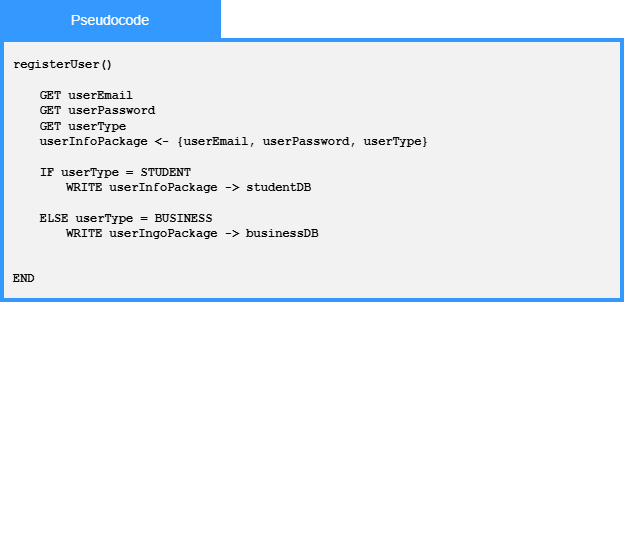

The diagram above was exported from draw.io. Its source (the exported page's mxGraphModel, read from the mxfile embedded in the PNG):
<mxGraphModel dx="771" dy="555" grid="0" gridSize="10" guides="1" tooltips="1" connect="1" arrows="1" fold="1" page="1" pageScale="1" pageWidth="850" pageHeight="1100" math="0" shadow="0">
  <root>
    <mxCell id="0" />
    <mxCell id="1" parent="0" />
    <mxCell id="r7R1UU_idEqCuL72Va4--1" parent="1" style="whiteSpace=wrap;html=1;fillColor=#F2F2F2;strokeWidth=4;strokeColor=#3399FF;" value="" vertex="1">
      <mxGeometry height="260" width="620" x="117" y="130" as="geometry" />
    </mxCell>
    <mxCell id="r7R1UU_idEqCuL72Va4--2" parent="1" style="rounded=0;whiteSpace=wrap;html=1;strokeColor=#3399FF;fillColor=#3399FF;" value="&lt;font face=&quot;Arial&quot; style=&quot;color: rgb(255, 255, 255); font-size: 14px;&quot;&gt;Pseudocode&lt;/font&gt;" vertex="1">
      <mxGeometry height="40" width="220" x="115" y="90" as="geometry" />
    </mxCell>
    <mxCell id="r7R1UU_idEqCuL72Va4--4" parent="1" style="text;html=1;whiteSpace=wrap;strokeColor=none;fillColor=none;align=left;verticalAlign=middle;rounded=0;verticalAlign=top;" value="&lt;font face=&quot;Courier New&quot;&gt;&lt;b&gt;registerUser()&lt;/b&gt;&lt;/font&gt;&lt;div&gt;&lt;font face=&quot;Courier New&quot;&gt;&lt;b&gt;&lt;br&gt;&lt;/b&gt;&lt;/font&gt;&lt;/div&gt;&lt;div&gt;&lt;b style=&quot;font-family: &amp;quot;Courier New&amp;quot;; background-color: transparent; color: light-dark(rgb(0, 0, 0), rgb(255, 255, 255));&quot;&gt;&lt;span style=&quot;white-space: pre;&quot;&gt;&#09;&lt;/span&gt;GET userEmail&lt;/b&gt;&lt;/div&gt;&lt;div&gt;&lt;div&gt;&lt;b style=&quot;font-family: &amp;quot;Courier New&amp;quot;; background-color: transparent; color: light-dark(rgb(0, 0, 0), rgb(255, 255, 255));&quot;&gt;&lt;span style=&quot;white-space: pre;&quot;&gt;&#09;&lt;/span&gt;GET userPassword&lt;/b&gt;&lt;/div&gt;&lt;/div&gt;&lt;div&gt;&lt;div&gt;&lt;b style=&quot;font-family: &amp;quot;Courier New&amp;quot;; background-color: transparent; color: light-dark(rgb(0, 0, 0), rgb(255, 255, 255));&quot;&gt;&lt;span style=&quot;white-space: pre;&quot;&gt;&#09;&lt;/span&gt;GET userType&lt;/b&gt;&lt;/div&gt;&lt;/div&gt;&lt;div&gt;&lt;b style=&quot;font-family: &amp;quot;Courier New&amp;quot;; background-color: transparent; color: light-dark(rgb(0, 0, 0), rgb(255, 255, 255));&quot;&gt;&lt;span style=&quot;white-space: pre;&quot;&gt;&#09;&lt;/span&gt;userInfoPackage &amp;lt;- {userEmail, userPassword, userType}&lt;br&gt;&lt;/b&gt;&lt;/div&gt;&lt;div&gt;&lt;b style=&quot;font-family: &amp;quot;Courier New&amp;quot;; background-color: transparent; color: light-dark(rgb(0, 0, 0), rgb(255, 255, 255));&quot;&gt;&lt;br&gt;&lt;/b&gt;&lt;/div&gt;&lt;div&gt;&lt;font face=&quot;Courier New&quot;&gt;&lt;b&gt;&lt;span style=&quot;white-space: pre;&quot;&gt;&#09;&lt;/span&gt;IF userType = STUDENT&lt;/b&gt;&lt;/font&gt;&lt;/div&gt;&lt;div&gt;&lt;b style=&quot;font-family: &amp;quot;Courier New&amp;quot;;&quot;&gt;&lt;span style=&quot;white-space: pre;&quot;&gt;&#09;&lt;span style=&quot;white-space: pre;&quot;&gt;&#09;&lt;/span&gt;&lt;/span&gt;WRITE userInfoPackage -&amp;gt; studentDB&lt;/b&gt;&lt;/div&gt;&lt;div&gt;&lt;b style=&quot;font-family: &amp;quot;Courier New&amp;quot;;&quot;&gt;&lt;br&gt;&lt;/b&gt;&lt;/div&gt;&lt;div&gt;&lt;b style=&quot;font-family: &amp;quot;Courier New&amp;quot;;&quot;&gt;&lt;span style=&quot;white-space: pre;&quot;&gt;&#09;&lt;/span&gt;ELSE userType = BUSINESS&lt;/b&gt;&lt;/div&gt;&lt;div&gt;&lt;b style=&quot;font-family: &amp;quot;Courier New&amp;quot;;&quot;&gt;&lt;span style=&quot;white-space: pre;&quot;&gt;&#09;&lt;/span&gt;&lt;span style=&quot;white-space: pre;&quot;&gt;&#09;&lt;/span&gt;WRITE userIngoPackage -&amp;gt; businessDB&lt;br&gt;&lt;/b&gt;&lt;/div&gt;&lt;div&gt;&lt;/div&gt;&lt;div&gt;&lt;b style=&quot;font-family: &amp;quot;Courier New&amp;quot;;&quot;&gt;&lt;span style=&quot;white-space: pre;&quot;&gt;&#09;&lt;/span&gt;&lt;/b&gt;&lt;/div&gt;&lt;div&gt;&lt;br&gt;&lt;/div&gt;&lt;div&gt;&lt;/div&gt;&lt;div&gt;&lt;font face=&quot;Courier New&quot;&gt;&lt;b&gt;END&lt;/b&gt;&lt;/font&gt;&lt;/div&gt;" vertex="1">
      <mxGeometry height="490" width="600" x="126" y="140" as="geometry" />
    </mxCell>
  </root>
</mxGraphModel>